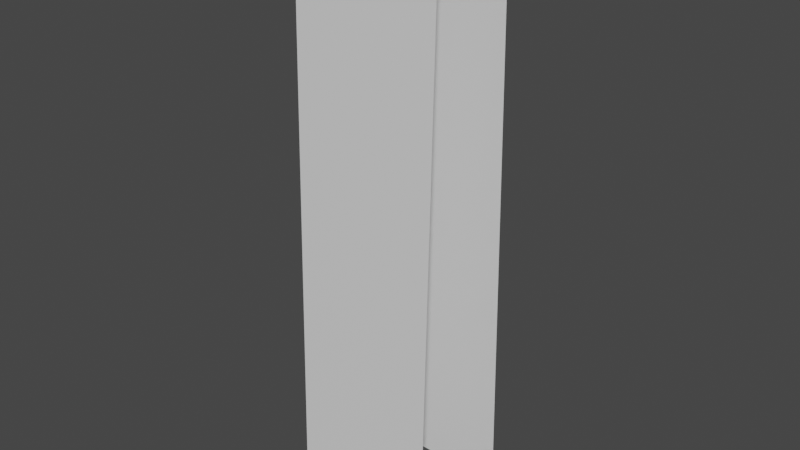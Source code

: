 # Source: Wall_section.blend  (saved by Blender 3.6.11; exported with 4.5.12 LTS)
import bpy
from mathutils import Matrix  # noqa: F401  (used for matrix-valued properties, if any)

bpy.ops.wm.read_factory_settings(use_empty=True)
scene = bpy.context.scene
scene.name = 'Scene'

# ---- materials (node trees are filled in below, after node groups)
mat_wall = bpy.data.materials.new('Wall')

# ---- material node trees
mat_wall.use_nodes = True; mat_wall.node_tree.nodes.clear()
_N = mat_wall.node_tree.nodes; _L = mat_wall.node_tree.links
n0 = _N.new('ShaderNodeBsdfPrincipled'); n0.name = 'Principled BSDF'; n0.location = (10, 300)
n0.distribution = 'GGX'
n0.subsurface_method = 'RANDOM_WALK_SKIN'
n0.inputs[3].default_value = 1.45
n0.inputs[27].default_value = (0.0, 0.0, 0.0, 1.0)
n0.inputs[28].default_value = 1.0
n1 = _N.new('ShaderNodeOutputMaterial'); n1.name = 'Material Output'; n1.location = (300, 300)
_L.new(n0.outputs[0], n1.inputs[0])
n1.is_active_output = True

# ---- world
world_world = bpy.data.worlds.new('World'); scene.world = world_world
world_world.use_nodes = True; world_world.node_tree.nodes.clear()
_N = world_world.node_tree.nodes; _L = world_world.node_tree.links
n0 = _N.new('ShaderNodeOutputWorld'); n0.name = 'World Output'; n0.location = (300, 300)
n1 = _N.new('ShaderNodeBackground'); n1.name = 'Background'; n1.location = (10, 300)
n1.inputs[0].default_value = (0.05088, 0.05088, 0.05088, 1.0)
_L.new(n1.outputs[0], n0.inputs[0])
n0.is_active_output = True
world_world.color = (0.05088, 0.05088, 0.05088)
world_world.use_sun_shadow = False
world_world.sun_shadow_jitter_overblur = 0.0

# ---- meshes
me_wall_section = bpy.data.meshes.new('Wall_section')
me_wall_section.from_pydata([(-0.5, -0.4, 0.0), (-0.5, -0.3, 4.0), (-0.5, 0.4, 0.0), (-0.5, 0.3, 4.0), (0.5, -0.4, 0.0), (0.5, -0.3, 4.0), (0.5, 0.4, 0.0), (0.5, 0.3, 4.0)], [], [(2, 3, 7, 6), (4, 5, 1, 0), (7, 3, 1, 5)])
_uv = me_wall_section.uv_layers.new(name='UVMap')
_uv.uv.foreach_set('vector', [0.375, 0.25, 0.625, 0.25, 0.625, 0.5, 0.375, 0.5, 0.375, 0.75, 0.625, 0.75, 0.625, 1.0, 0.375, 1.0, 0.625, 0.5, 0.875, 0.5, 0.875, 0.75, 0.625, 0.75])
me_wall_section.materials.append(mat_wall)
me_wall_section.update()

# ---- objects
ob_wall_section = bpy.data.objects.new('Wall_section', me_wall_section)

# ---- transforms, parenting, visibility, modifiers, constraints
ob_wall_section.location = (0.0, 0.0, 0.0)

# ---- collection membership
scene.collection.objects.link(ob_wall_section)

# ---- scene / render settings (as saved in the file)
scene.frame_start = 1; scene.frame_end = 250; scene.frame_set(1)
scene.render.engine = 'CYCLES'
scene.cycles.sampling_pattern = 'TABULATED_SOBOL'
scene.cycles.bake_type = 'DIFFUSE'
scene.view_settings.view_transform = 'Filmic'
bpy.context.view_layer.update()

# ---- added for rendering (the .blend has no active camera and no usable light): camera, sun
cam_auto = bpy.data.cameras.new('AutoCamera')
cam_auto.lens = 50.0
cam_auto.sensor_width = 36.0
cam_auto.clip_end = 1000.0
ob_auto_camera = bpy.data.objects.new('AutoCamera', cam_auto)
scene.collection.objects.link(ob_auto_camera)
ob_auto_camera.location = (3.88594, -4.66313, 5.10875)
ob_auto_camera.rotation_euler = (1.09748, -7.21219e-08, 0.694738)
scene.camera = ob_auto_camera
light_auto_sun = bpy.data.lights.new('AutoSun', 'SUN')
light_auto_sun.energy = 3.0
light_auto_sun.angle = 0.0523599
ob_auto_sun = bpy.data.objects.new('AutoSun', light_auto_sun)
scene.collection.objects.link(ob_auto_sun)
ob_auto_sun.rotation_euler = (0.872665, 0.174533, 0.523599)
bpy.context.view_layer.update()

